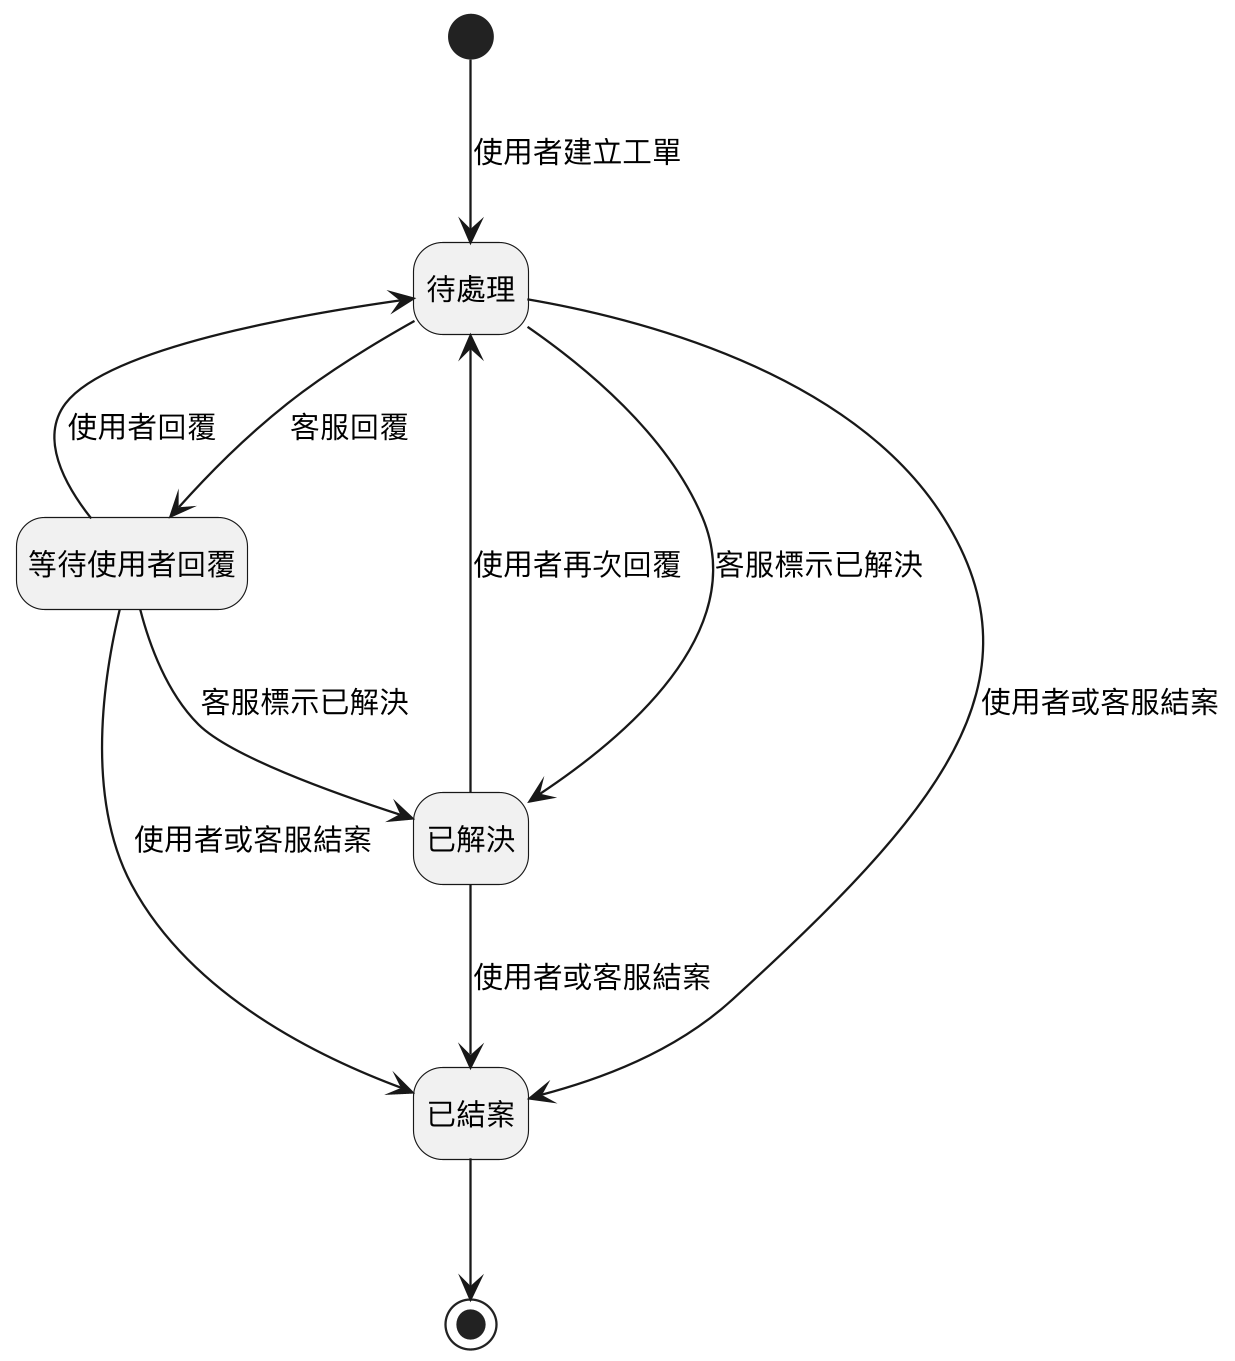

The diagram above was rendered by PlantUML. Its source (embedded in the PNG):
@startuml
skinparam monochrome true
skinparam shadowing false
skinparam dpi 220
skinparam defaultFontName "PingFang TC"
skinparam defaultFontSize 13
hide empty description

[*] --> 待處理 : 使用者建立工單
待處理 --> 等待使用者回覆 : 客服回覆
等待使用者回覆 --> 待處理 : 使用者回覆
待處理 --> 已解決 : 客服標示已解決
等待使用者回覆 --> 已解決 : 客服標示已解決
已解決 --> 待處理 : 使用者再次回覆
待處理 --> 已結案 : 使用者或客服結案
等待使用者回覆 --> 已結案 : 使用者或客服結案
已解決 --> 已結案 : 使用者或客服結案
已結案 --> [*]
@enduml